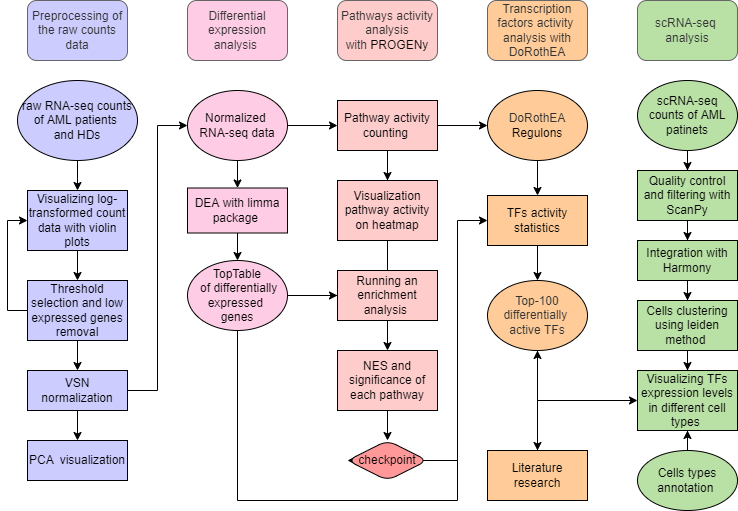

The diagram above was exported from draw.io. Its source (the exported page's mxGraphModel, read from the mxfile embedded in the PNG):
<mxGraphModel dx="357" dy="540" grid="1" gridSize="10" guides="1" tooltips="1" connect="1" arrows="1" fold="1" page="1" pageScale="1" pageWidth="827" pageHeight="1169" math="0" shadow="0">
  <root>
    <mxCell id="0" />
    <mxCell id="1" parent="0" />
    <mxCell id="ep8b0DQyYozTBDZ_ObIT-1" value="Preprocessing of the raw counts data" style="rounded=1;whiteSpace=wrap;html=1;fillColor=#CCCCFF;strokeColor=#666666;fontColor=#333333;" vertex="1" parent="1">
      <mxGeometry x="140" y="120" width="100" height="60" as="geometry" />
    </mxCell>
    <mxCell id="ep8b0DQyYozTBDZ_ObIT-12" style="edgeStyle=orthogonalEdgeStyle;rounded=0;orthogonalLoop=1;jettySize=auto;html=1;exitX=0;exitY=0.5;exitDx=0;exitDy=0;entryX=0;entryY=0.5;entryDx=0;entryDy=0;" edge="1" parent="1" source="ep8b0DQyYozTBDZ_ObIT-3" target="ep8b0DQyYozTBDZ_ObIT-6">
      <mxGeometry relative="1" as="geometry">
        <Array as="points">
          <mxPoint x="120" y="430" />
          <mxPoint x="120" y="340" />
        </Array>
      </mxGeometry>
    </mxCell>
    <mxCell id="ep8b0DQyYozTBDZ_ObIT-32" value="" style="edgeStyle=orthogonalEdgeStyle;rounded=0;orthogonalLoop=1;jettySize=auto;html=1;" edge="1" parent="1" source="ep8b0DQyYozTBDZ_ObIT-3" target="ep8b0DQyYozTBDZ_ObIT-27">
      <mxGeometry relative="1" as="geometry" />
    </mxCell>
    <mxCell id="ep8b0DQyYozTBDZ_ObIT-3" value="Threshold selection and low expressed genes removal" style="rounded=0;whiteSpace=wrap;html=1;fillColor=#CCCCFF;" vertex="1" parent="1">
      <mxGeometry x="140" y="400" width="100" height="60" as="geometry" />
    </mxCell>
    <mxCell id="ep8b0DQyYozTBDZ_ObIT-5" value="PCA&amp;nbsp; visualization" style="rounded=0;whiteSpace=wrap;html=1;fillColor=#CCCCFF;" vertex="1" parent="1">
      <mxGeometry x="140" y="560" width="100" height="40" as="geometry" />
    </mxCell>
    <mxCell id="ep8b0DQyYozTBDZ_ObIT-11" style="edgeStyle=orthogonalEdgeStyle;rounded=0;orthogonalLoop=1;jettySize=auto;html=1;exitX=0.5;exitY=1;exitDx=0;exitDy=0;entryX=0.5;entryY=0;entryDx=0;entryDy=0;" edge="1" parent="1" source="ep8b0DQyYozTBDZ_ObIT-6" target="ep8b0DQyYozTBDZ_ObIT-3">
      <mxGeometry relative="1" as="geometry" />
    </mxCell>
    <mxCell id="ep8b0DQyYozTBDZ_ObIT-6" value="Visualizing log-transformed count data with violin plots" style="rounded=0;whiteSpace=wrap;html=1;fillColor=#CCCCFF;" vertex="1" parent="1">
      <mxGeometry x="140" y="310" width="100" height="60" as="geometry" />
    </mxCell>
    <mxCell id="ep8b0DQyYozTBDZ_ObIT-39" style="edgeStyle=orthogonalEdgeStyle;rounded=0;orthogonalLoop=1;jettySize=auto;html=1;entryX=0.5;entryY=0;entryDx=0;entryDy=0;" edge="1" parent="1" source="ep8b0DQyYozTBDZ_ObIT-8" target="ep8b0DQyYozTBDZ_ObIT-37">
      <mxGeometry relative="1" as="geometry" />
    </mxCell>
    <mxCell id="ep8b0DQyYozTBDZ_ObIT-8" value="DEA with limma package&amp;nbsp;" style="rounded=0;whiteSpace=wrap;html=1;fillColor=#FFCCE6;" vertex="1" parent="1">
      <mxGeometry x="300" y="307.5" width="100" height="45" as="geometry" />
    </mxCell>
    <mxCell id="ep8b0DQyYozTBDZ_ObIT-17" style="edgeStyle=orthogonalEdgeStyle;rounded=0;orthogonalLoop=1;jettySize=auto;html=1;exitX=0.5;exitY=1;exitDx=0;exitDy=0;entryX=0.5;entryY=0;entryDx=0;entryDy=0;" edge="1" parent="1" source="ep8b0DQyYozTBDZ_ObIT-16" target="ep8b0DQyYozTBDZ_ObIT-6">
      <mxGeometry relative="1" as="geometry" />
    </mxCell>
    <mxCell id="ep8b0DQyYozTBDZ_ObIT-16" value="&lt;span style=&quot;&quot;&gt;raw RNA-seq counts of AML patients &lt;br&gt;and HDs&lt;/span&gt;" style="ellipse;whiteSpace=wrap;html=1;rounded=1;fillColor=#CCCCFF;" vertex="1" parent="1">
      <mxGeometry x="130" y="200" width="120" height="80" as="geometry" />
    </mxCell>
    <mxCell id="ep8b0DQyYozTBDZ_ObIT-38" style="edgeStyle=orthogonalEdgeStyle;rounded=0;orthogonalLoop=1;jettySize=auto;html=1;exitX=0.5;exitY=1;exitDx=0;exitDy=0;entryX=0.5;entryY=0;entryDx=0;entryDy=0;" edge="1" parent="1" source="ep8b0DQyYozTBDZ_ObIT-18" target="ep8b0DQyYozTBDZ_ObIT-8">
      <mxGeometry relative="1" as="geometry" />
    </mxCell>
    <mxCell id="ep8b0DQyYozTBDZ_ObIT-49" style="edgeStyle=orthogonalEdgeStyle;rounded=0;orthogonalLoop=1;jettySize=auto;html=1;entryX=0;entryY=0.5;entryDx=0;entryDy=0;strokeColor=#000000;fillColor=#000000;" edge="1" parent="1" source="ep8b0DQyYozTBDZ_ObIT-18" target="ep8b0DQyYozTBDZ_ObIT-47">
      <mxGeometry relative="1" as="geometry" />
    </mxCell>
    <mxCell id="ep8b0DQyYozTBDZ_ObIT-18" value="Normalized &lt;br&gt;RNA-seq data" style="ellipse;whiteSpace=wrap;html=1;rounded=1;fillColor=#FFCCE6;" vertex="1" parent="1">
      <mxGeometry x="300" y="210" width="100" height="70" as="geometry" />
    </mxCell>
    <mxCell id="ep8b0DQyYozTBDZ_ObIT-23" value="Differential expression analysis&amp;nbsp;" style="rounded=1;whiteSpace=wrap;html=1;fillColor=#FFCCE6;strokeColor=#666666;fontColor=#333333;" vertex="1" parent="1">
      <mxGeometry x="300" y="120" width="100" height="60" as="geometry" />
    </mxCell>
    <mxCell id="ep8b0DQyYozTBDZ_ObIT-34" style="edgeStyle=orthogonalEdgeStyle;rounded=0;orthogonalLoop=1;jettySize=auto;html=1;entryX=0.5;entryY=0;entryDx=0;entryDy=0;" edge="1" parent="1" source="ep8b0DQyYozTBDZ_ObIT-27">
      <mxGeometry relative="1" as="geometry">
        <mxPoint x="190" y="560" as="targetPoint" />
      </mxGeometry>
    </mxCell>
    <mxCell id="ep8b0DQyYozTBDZ_ObIT-36" style="edgeStyle=orthogonalEdgeStyle;rounded=0;orthogonalLoop=1;jettySize=auto;html=1;entryX=0;entryY=0.5;entryDx=0;entryDy=0;" edge="1" parent="1" source="ep8b0DQyYozTBDZ_ObIT-27" target="ep8b0DQyYozTBDZ_ObIT-18">
      <mxGeometry relative="1" as="geometry" />
    </mxCell>
    <mxCell id="ep8b0DQyYozTBDZ_ObIT-27" value="VSN normalization" style="rounded=0;whiteSpace=wrap;html=1;fillColor=#CCCCFF;" vertex="1" parent="1">
      <mxGeometry x="140" y="490" width="100" height="40" as="geometry" />
    </mxCell>
    <mxCell id="ep8b0DQyYozTBDZ_ObIT-89" style="edgeStyle=orthogonalEdgeStyle;rounded=0;orthogonalLoop=1;jettySize=auto;html=1;entryX=0;entryY=0.5;entryDx=0;entryDy=0;strokeColor=#000000;fillColor=#000000;" edge="1" parent="1" source="ep8b0DQyYozTBDZ_ObIT-37" target="ep8b0DQyYozTBDZ_ObIT-51">
      <mxGeometry relative="1" as="geometry" />
    </mxCell>
    <mxCell id="ep8b0DQyYozTBDZ_ObIT-92" style="edgeStyle=orthogonalEdgeStyle;rounded=0;orthogonalLoop=1;jettySize=auto;html=1;strokeColor=#000000;fillColor=#000000;entryX=0;entryY=0.5;entryDx=0;entryDy=0;" edge="1" parent="1" source="ep8b0DQyYozTBDZ_ObIT-37" target="ep8b0DQyYozTBDZ_ObIT-83">
      <mxGeometry relative="1" as="geometry">
        <mxPoint x="350" y="680" as="targetPoint" />
      </mxGeometry>
    </mxCell>
    <mxCell id="ep8b0DQyYozTBDZ_ObIT-97" style="edgeStyle=orthogonalEdgeStyle;rounded=0;orthogonalLoop=1;jettySize=auto;html=1;entryX=0;entryY=0.5;entryDx=0;entryDy=0;strokeColor=#000000;fillColor=#000000;" edge="1" parent="1" source="ep8b0DQyYozTBDZ_ObIT-37" target="ep8b0DQyYozTBDZ_ObIT-91">
      <mxGeometry relative="1" as="geometry">
        <Array as="points">
          <mxPoint x="350" y="620" />
          <mxPoint x="570" y="620" />
          <mxPoint x="570" y="580" />
        </Array>
      </mxGeometry>
    </mxCell>
    <mxCell id="ep8b0DQyYozTBDZ_ObIT-37" value="&lt;span style=&quot;&quot;&gt;TopTable&lt;br&gt;&amp;nbsp;of differentially expressed &lt;br&gt;genes&lt;/span&gt;" style="ellipse;whiteSpace=wrap;html=1;rounded=1;fillColor=#FFCCE6;" vertex="1" parent="1">
      <mxGeometry x="300" y="380" width="100" height="70" as="geometry" />
    </mxCell>
    <mxCell id="ep8b0DQyYozTBDZ_ObIT-116" style="edgeStyle=orthogonalEdgeStyle;rounded=0;orthogonalLoop=1;jettySize=auto;html=1;entryX=0.5;entryY=0;entryDx=0;entryDy=0;strokeColor=#000000;fillColor=#000000;" edge="1" parent="1" source="ep8b0DQyYozTBDZ_ObIT-40" target="ep8b0DQyYozTBDZ_ObIT-109">
      <mxGeometry relative="1" as="geometry" />
    </mxCell>
    <mxCell id="ep8b0DQyYozTBDZ_ObIT-40" value="scRNA-seq counts of AML patinets" style="ellipse;whiteSpace=wrap;html=1;rounded=1;strokeColor=#000000;fillColor=#B9E0A5;" vertex="1" parent="1">
      <mxGeometry x="750" y="200" width="100" height="70" as="geometry" />
    </mxCell>
    <mxCell id="ep8b0DQyYozTBDZ_ObIT-45" value="Pathways activity analysis with&amp;nbsp;&lt;span style=&quot;color: rgb(0, 0, 0);&quot;&gt;PROGENy&lt;/span&gt;" style="rounded=1;whiteSpace=wrap;html=1;fillColor=#FFCCCC;strokeColor=#666666;fontColor=#333333;" vertex="1" parent="1">
      <mxGeometry x="450" y="120" width="100" height="60" as="geometry" />
    </mxCell>
    <mxCell id="ep8b0DQyYozTBDZ_ObIT-57" style="edgeStyle=orthogonalEdgeStyle;rounded=0;orthogonalLoop=1;jettySize=auto;html=1;entryX=0.5;entryY=0;entryDx=0;entryDy=0;strokeColor=#000000;fillColor=#000000;" edge="1" parent="1" source="ep8b0DQyYozTBDZ_ObIT-47" target="ep8b0DQyYozTBDZ_ObIT-56">
      <mxGeometry relative="1" as="geometry" />
    </mxCell>
    <mxCell id="ep8b0DQyYozTBDZ_ObIT-47" value="Pathway activity counting&amp;nbsp;" style="rounded=0;whiteSpace=wrap;html=1;strokeColor=#000000;fillColor=#FFCCCC;" vertex="1" parent="1">
      <mxGeometry x="450" y="220" width="100" height="50" as="geometry" />
    </mxCell>
    <mxCell id="ep8b0DQyYozTBDZ_ObIT-55" style="edgeStyle=orthogonalEdgeStyle;rounded=0;orthogonalLoop=1;jettySize=auto;html=1;exitX=0.5;exitY=1;exitDx=0;exitDy=0;entryX=0.5;entryY=0;entryDx=0;entryDy=0;strokeColor=#000000;fillColor=#000000;entryPerimeter=0;" edge="1" parent="1" source="ep8b0DQyYozTBDZ_ObIT-51" target="ep8b0DQyYozTBDZ_ObIT-70">
      <mxGeometry relative="1" as="geometry">
        <mxPoint x="500" y="485" as="targetPoint" />
      </mxGeometry>
    </mxCell>
    <mxCell id="ep8b0DQyYozTBDZ_ObIT-51" value="Running an enrichment analysis&amp;nbsp;" style="rounded=0;whiteSpace=wrap;html=1;strokeColor=#000000;fillColor=#FFCCCC;" vertex="1" parent="1">
      <mxGeometry x="450" y="390" width="100" height="50" as="geometry" />
    </mxCell>
    <mxCell id="ep8b0DQyYozTBDZ_ObIT-56" value="Visualization pathway activity on heatmap" style="rounded=0;whiteSpace=wrap;html=1;strokeColor=#000000;fillColor=#FFCCCC;" vertex="1" parent="1">
      <mxGeometry x="450" y="300" width="100" height="60" as="geometry" />
    </mxCell>
    <mxCell id="ep8b0DQyYozTBDZ_ObIT-62" value="Transcription factors activity&amp;nbsp; analysis with DoRothEA" style="rounded=1;whiteSpace=wrap;html=1;fillColor=#FFCC99;strokeColor=#666666;fontColor=#333333;" vertex="1" parent="1">
      <mxGeometry x="600" y="120" width="100" height="60" as="geometry" />
    </mxCell>
    <mxCell id="ep8b0DQyYozTBDZ_ObIT-100" style="edgeStyle=orthogonalEdgeStyle;rounded=0;orthogonalLoop=1;jettySize=auto;html=1;strokeColor=#000000;fillColor=#000000;" edge="1" parent="1" source="ep8b0DQyYozTBDZ_ObIT-65">
      <mxGeometry relative="1" as="geometry">
        <mxPoint x="650" y="400" as="targetPoint" />
      </mxGeometry>
    </mxCell>
    <mxCell id="ep8b0DQyYozTBDZ_ObIT-65" value="TFs activity statistics" style="rounded=0;whiteSpace=wrap;html=1;strokeColor=#000000;fillColor=#FFCC99;" vertex="1" parent="1">
      <mxGeometry x="600" y="315" width="100" height="50" as="geometry" />
    </mxCell>
    <mxCell id="ep8b0DQyYozTBDZ_ObIT-72" style="edgeStyle=orthogonalEdgeStyle;rounded=0;orthogonalLoop=1;jettySize=auto;html=1;strokeColor=#000000;fillColor=#000000;" edge="1" parent="1" source="ep8b0DQyYozTBDZ_ObIT-70">
      <mxGeometry relative="1" as="geometry">
        <mxPoint x="500" y="560" as="targetPoint" />
      </mxGeometry>
    </mxCell>
    <mxCell id="ep8b0DQyYozTBDZ_ObIT-70" value="NES and significance of each pathway" style="rounded=0;whiteSpace=wrap;html=1;strokeColor=#000000;fillColor=#FFCCCC;" vertex="1" parent="1">
      <mxGeometry x="450" y="470" width="100" height="60" as="geometry" />
    </mxCell>
    <mxCell id="ep8b0DQyYozTBDZ_ObIT-84" style="edgeStyle=orthogonalEdgeStyle;rounded=0;orthogonalLoop=1;jettySize=auto;html=1;entryX=0.5;entryY=0;entryDx=0;entryDy=0;strokeColor=#000000;fillColor=#000000;" edge="1" parent="1" source="ep8b0DQyYozTBDZ_ObIT-83" target="ep8b0DQyYozTBDZ_ObIT-65">
      <mxGeometry relative="1" as="geometry" />
    </mxCell>
    <mxCell id="ep8b0DQyYozTBDZ_ObIT-83" value="&lt;span style=&quot;color: rgb(51, 51, 51);&quot;&gt;DoRothEA&lt;br&gt;&lt;/span&gt;Regulons" style="ellipse;whiteSpace=wrap;html=1;rounded=1;fillColor=#FFCC99;" vertex="1" parent="1">
      <mxGeometry x="600" y="210" width="100" height="70" as="geometry" />
    </mxCell>
    <mxCell id="ep8b0DQyYozTBDZ_ObIT-88" style="edgeStyle=orthogonalEdgeStyle;rounded=0;orthogonalLoop=1;jettySize=auto;html=1;exitX=0.5;exitY=1;exitDx=0;exitDy=0;strokeColor=#000000;fillColor=#000000;" edge="1" parent="1" source="ep8b0DQyYozTBDZ_ObIT-51" target="ep8b0DQyYozTBDZ_ObIT-51">
      <mxGeometry relative="1" as="geometry" />
    </mxCell>
    <mxCell id="ep8b0DQyYozTBDZ_ObIT-95" style="edgeStyle=orthogonalEdgeStyle;rounded=0;orthogonalLoop=1;jettySize=auto;html=1;entryX=0;entryY=0.5;entryDx=0;entryDy=0;strokeColor=#000000;fillColor=#000000;exitX=1;exitY=0.5;exitDx=0;exitDy=0;" edge="1" parent="1" source="ep8b0DQyYozTBDZ_ObIT-91" target="ep8b0DQyYozTBDZ_ObIT-65">
      <mxGeometry relative="1" as="geometry">
        <Array as="points">
          <mxPoint x="570" y="580" />
          <mxPoint x="570" y="340" />
        </Array>
      </mxGeometry>
    </mxCell>
    <mxCell id="ep8b0DQyYozTBDZ_ObIT-96" style="edgeStyle=orthogonalEdgeStyle;rounded=0;orthogonalLoop=1;jettySize=auto;html=1;exitX=1;exitY=0.5;exitDx=0;exitDy=0;strokeColor=#000000;fillColor=#000000;" edge="1" parent="1" source="ep8b0DQyYozTBDZ_ObIT-91">
      <mxGeometry relative="1" as="geometry">
        <mxPoint x="540" y="580" as="targetPoint" />
      </mxGeometry>
    </mxCell>
    <mxCell id="ep8b0DQyYozTBDZ_ObIT-91" value="checkpoint" style="rhombus;whiteSpace=wrap;html=1;rounded=1;shadow=0;strokeColor=#000000;fillColor=#FF9999;" vertex="1" parent="1">
      <mxGeometry x="460" y="560" width="80" height="40" as="geometry" />
    </mxCell>
    <mxCell id="ep8b0DQyYozTBDZ_ObIT-99" value="scRNA-seq&amp;nbsp;&lt;br&gt;analysis" style="rounded=1;whiteSpace=wrap;html=1;fillColor=#B9E0A5;strokeColor=#666666;fontColor=#333333;" vertex="1" parent="1">
      <mxGeometry x="750" y="120" width="100" height="60" as="geometry" />
    </mxCell>
    <mxCell id="ep8b0DQyYozTBDZ_ObIT-123" style="edgeStyle=orthogonalEdgeStyle;rounded=0;orthogonalLoop=1;jettySize=auto;html=1;entryX=0;entryY=0.5;entryDx=0;entryDy=0;strokeColor=#000000;fillColor=#000000;" edge="1" parent="1" source="ep8b0DQyYozTBDZ_ObIT-101" target="ep8b0DQyYozTBDZ_ObIT-120">
      <mxGeometry relative="1" as="geometry">
        <Array as="points">
          <mxPoint x="650" y="520" />
        </Array>
      </mxGeometry>
    </mxCell>
    <mxCell id="ep8b0DQyYozTBDZ_ObIT-127" style="edgeStyle=orthogonalEdgeStyle;rounded=0;orthogonalLoop=1;jettySize=auto;html=1;entryX=0.5;entryY=0;entryDx=0;entryDy=0;strokeColor=#000000;fillColor=#000000;" edge="1" parent="1" source="ep8b0DQyYozTBDZ_ObIT-101" target="ep8b0DQyYozTBDZ_ObIT-125">
      <mxGeometry relative="1" as="geometry" />
    </mxCell>
    <mxCell id="ep8b0DQyYozTBDZ_ObIT-101" value="&lt;font color=&quot;#333333&quot;&gt;Top-100 differentially&amp;nbsp; active TFs&lt;/font&gt;" style="ellipse;whiteSpace=wrap;html=1;rounded=1;fillColor=#FFCC99;" vertex="1" parent="1">
      <mxGeometry x="600" y="400" width="100" height="70" as="geometry" />
    </mxCell>
    <mxCell id="ep8b0DQyYozTBDZ_ObIT-117" style="edgeStyle=orthogonalEdgeStyle;rounded=0;orthogonalLoop=1;jettySize=auto;html=1;entryX=0.5;entryY=0;entryDx=0;entryDy=0;strokeColor=#000000;fillColor=#000000;" edge="1" parent="1" source="ep8b0DQyYozTBDZ_ObIT-109" target="ep8b0DQyYozTBDZ_ObIT-111">
      <mxGeometry relative="1" as="geometry" />
    </mxCell>
    <mxCell id="ep8b0DQyYozTBDZ_ObIT-109" value="Quality control and filtering with ScanPy" style="rounded=0;whiteSpace=wrap;html=1;strokeColor=#000000;fillColor=#B9E0A5;" vertex="1" parent="1">
      <mxGeometry x="750" y="290" width="100" height="50" as="geometry" />
    </mxCell>
    <mxCell id="ep8b0DQyYozTBDZ_ObIT-118" style="edgeStyle=orthogonalEdgeStyle;rounded=0;orthogonalLoop=1;jettySize=auto;html=1;entryX=0.5;entryY=0;entryDx=0;entryDy=0;strokeColor=#000000;fillColor=#000000;" edge="1" parent="1" source="ep8b0DQyYozTBDZ_ObIT-111" target="ep8b0DQyYozTBDZ_ObIT-112">
      <mxGeometry relative="1" as="geometry" />
    </mxCell>
    <mxCell id="ep8b0DQyYozTBDZ_ObIT-111" value="Integration with Harmony" style="rounded=0;whiteSpace=wrap;html=1;strokeColor=#000000;fillColor=#B9E0A5;" vertex="1" parent="1">
      <mxGeometry x="750" y="360" width="100" height="40" as="geometry" />
    </mxCell>
    <mxCell id="ep8b0DQyYozTBDZ_ObIT-121" style="edgeStyle=orthogonalEdgeStyle;rounded=0;orthogonalLoop=1;jettySize=auto;html=1;entryX=0.5;entryY=0;entryDx=0;entryDy=0;strokeColor=#000000;fillColor=#000000;" edge="1" parent="1" source="ep8b0DQyYozTBDZ_ObIT-112" target="ep8b0DQyYozTBDZ_ObIT-120">
      <mxGeometry relative="1" as="geometry" />
    </mxCell>
    <mxCell id="ep8b0DQyYozTBDZ_ObIT-112" value="Cells clustering using leiden method&amp;nbsp;" style="rounded=0;whiteSpace=wrap;html=1;strokeColor=#000000;fillColor=#B9E0A5;" vertex="1" parent="1">
      <mxGeometry x="750" y="420" width="100" height="50" as="geometry" />
    </mxCell>
    <mxCell id="ep8b0DQyYozTBDZ_ObIT-122" style="edgeStyle=orthogonalEdgeStyle;rounded=0;orthogonalLoop=1;jettySize=auto;html=1;entryX=0.5;entryY=1;entryDx=0;entryDy=0;strokeColor=#000000;fillColor=#000000;" edge="1" parent="1" source="ep8b0DQyYozTBDZ_ObIT-113" target="ep8b0DQyYozTBDZ_ObIT-120">
      <mxGeometry relative="1" as="geometry" />
    </mxCell>
    <mxCell id="ep8b0DQyYozTBDZ_ObIT-113" value="Cells types annotation&amp;nbsp;" style="ellipse;whiteSpace=wrap;html=1;rounded=1;strokeColor=#000000;fillColor=#B9E0A5;" vertex="1" parent="1">
      <mxGeometry x="750" y="570" width="100" height="60" as="geometry" />
    </mxCell>
    <mxCell id="ep8b0DQyYozTBDZ_ObIT-120" value="Visualizing TFs expression levels in different cell types&amp;nbsp;" style="rounded=0;whiteSpace=wrap;html=1;strokeColor=#000000;fillColor=#B9E0A5;" vertex="1" parent="1">
      <mxGeometry x="750" y="490" width="100" height="60" as="geometry" />
    </mxCell>
    <mxCell id="ep8b0DQyYozTBDZ_ObIT-128" value="" style="edgeStyle=orthogonalEdgeStyle;rounded=0;orthogonalLoop=1;jettySize=auto;html=1;strokeColor=#000000;fillColor=#000000;" edge="1" parent="1" source="ep8b0DQyYozTBDZ_ObIT-125" target="ep8b0DQyYozTBDZ_ObIT-101">
      <mxGeometry relative="1" as="geometry" />
    </mxCell>
    <mxCell id="ep8b0DQyYozTBDZ_ObIT-125" value="Literature research" style="rounded=0;whiteSpace=wrap;html=1;strokeColor=#000000;fillColor=#FFCC99;" vertex="1" parent="1">
      <mxGeometry x="600" y="570" width="100" height="50" as="geometry" />
    </mxCell>
  </root>
</mxGraphModel>